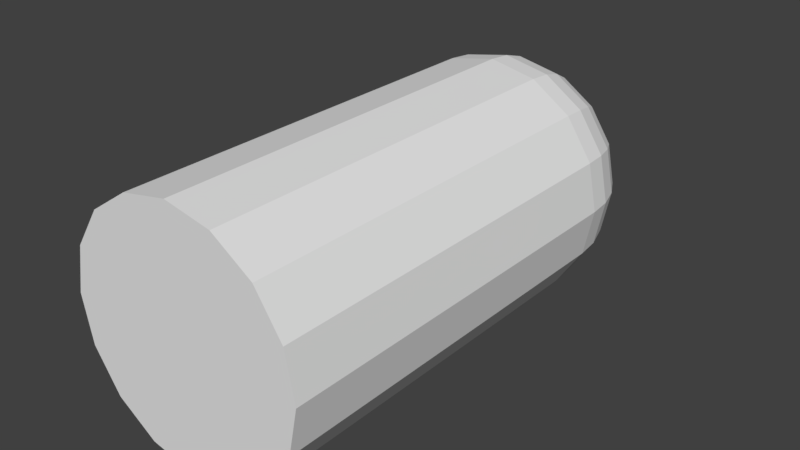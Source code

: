 # Source: Bullet.blend  (saved by Blender 2.79.0; exported with 4.5.12 LTS)
import bpy
from mathutils import Matrix  # noqa: F401  (used for matrix-valued properties, if any)

bpy.ops.wm.read_factory_settings(use_empty=True)
scene = bpy.context.scene
scene.name = 'Scene'

# ---- collections
col_collection_1 = bpy.data.collections.new('Collection 1'); scene.collection.children.link(col_collection_1)

# ---- world
world_world = bpy.data.worlds.new('World'); scene.world = world_world
world_world.color = (0.05088, 0.05088, 0.05088)
world_world.use_sun_shadow = False
world_world.sun_shadow_jitter_overblur = 0.0
world_world.cycles.sampling_method = 'MANUAL'

# ---- meshes
me_cylinder = bpy.data.meshes.new('Cylinder')
me_cylinder.from_pydata([(0.0, 0.09, 0.179), (0.03444, 0.08315, 0.179), (0.06364, 0.06364, -0.111), (0.06364, 0.06364, 0.179), (0.08315, 0.03444, 0.179), (0.09, -8.669e-09, 0.179), (0.08315, -0.03444, 0.179), (0.06364, -0.06364, 0.179), (0.03444, -0.08315, 0.179), (1.359e-08, -0.09, 0.179), (-0.03444, -0.08315, 0.179), (-0.06364, -0.06364, -0.111), (-0.06364, -0.06364, 0.179), (-0.08315, -0.03444, -0.111), (-0.08315, -0.03444, 0.179), (-0.09, -3.662e-09, 0.179), (-0.08315, 0.03444, -0.111), (-0.08315, 0.03444, 0.179), (-0.06364, 0.06364, -0.111), (-0.06364, 0.06364, 0.179), (-0.03444, 0.08315, -0.111), (-0.03444, 0.08315, 0.179), (0.0, 0.09, -0.111), (0.0, 0.08827, -0.1286), (0.0, 0.08315, -0.1455), (0.0, 0.07483, -0.161), (0.0, 0.06364, -0.1747), (0.0, 0.05, -0.1859), (0.0, 0.03444, -0.1942), (0.0, 0.01756, -0.1993), (0.03444, 0.08315, -0.111), (0.03378, 0.08155, -0.1286), (0.03182, 0.07682, -0.1455), (0.02864, 0.06914, -0.161), (0.02435, 0.0588, -0.1747), (0.01913, 0.0462, -0.1859), (0.01318, 0.03182, -0.1942), (0.006719, 0.01622, -0.1993), (0.06242, 0.06242, -0.1286), (0.0588, 0.0588, -0.1455), (0.05291, 0.05291, -0.161), (0.045, 0.045, -0.1747), (0.03536, 0.03536, -0.1859), (0.02435, 0.02435, -0.1942), (0.01242, 0.01242, -0.1993), (0.08315, 0.03444, -0.111), (0.08155, 0.03378, -0.1286), (0.07682, 0.03182, -0.1455), (0.06914, 0.02864, -0.161), (0.0588, 0.02435, -0.1747), (0.0462, 0.01913, -0.1859), (0.03182, 0.01318, -0.1942), (0.01622, 0.006719, -0.1993), (0.09, -4.806e-08, -0.111), (0.08827, -4.434e-08, -0.1286), (0.08315, -4.62e-08, -0.1455), (0.07483, -4.434e-08, -0.161), (0.06364, -4.248e-08, -0.1747), (0.05, -4.248e-08, -0.1859), (0.03444, -3.875e-08, -0.1942), (0.01756, -3.549e-08, -0.1993), (0.08315, -0.03444, -0.111), (0.08155, -0.03378, -0.1286), (0.07682, -0.03182, -0.1455), (0.06914, -0.02864, -0.161), (0.0588, -0.02435, -0.1747), (0.0462, -0.01913, -0.1859), (0.03182, -0.01318, -0.1942), (0.01622, -0.006719, -0.1993), (0.06364, -0.06364, -0.111), (0.06242, -0.06242, -0.1286), (0.0588, -0.0588, -0.1455), (0.05291, -0.05291, -0.161), (0.045, -0.045, -0.1747), (0.03536, -0.03536, -0.1859), (0.02435, -0.02435, -0.1942), (0.01242, -0.01242, -0.1993), (0.03444, -0.08315, -0.111), (0.03378, -0.08155, -0.1286), (0.03182, -0.07682, -0.1455), (0.02864, -0.06914, -0.161), (0.02435, -0.0588, -0.1747), (0.01913, -0.0462, -0.1859), (0.01318, -0.03182, -0.1942), (0.006719, -0.01622, -0.1993), (-1.858e-08, -0.09, -0.111), (-2.044e-08, -0.08827, -0.1286), (-1.858e-08, -0.08315, -0.1455), (-1.858e-08, -0.07483, -0.161), (-2.044e-08, -0.06364, -0.1747), (-1.672e-08, -0.05, -0.1859), (-1.02e-08, -0.03444, -0.1942), (-3.679e-09, -0.01756, -0.1993), (0.0, -3.418e-08, -0.201), (-0.03444, -0.08315, -0.111), (-0.03378, -0.08155, -0.1286), (-0.03182, -0.07682, -0.1455), (-0.02864, -0.06914, -0.161), (-0.02435, -0.0588, -0.1747), (-0.01913, -0.0462, -0.1859), (-0.01318, -0.03182, -0.1942), (-0.006719, -0.01622, -0.1993), (-0.06242, -0.06242, -0.1286), (-0.0588, -0.0588, -0.1455), (-0.05291, -0.05291, -0.161), (-0.045, -0.045, -0.1747), (-0.03536, -0.03536, -0.1859), (-0.02435, -0.02435, -0.1942), (-0.01242, -0.01242, -0.1993), (-0.08155, -0.03378, -0.1286), (-0.07682, -0.03182, -0.1455), (-0.06914, -0.02864, -0.161), (-0.0588, -0.02435, -0.1747), (-0.0462, -0.01913, -0.1859), (-0.03182, -0.01318, -0.1942), (-0.01622, -0.006719, -0.1993), (-0.09, -1.081e-08, -0.111), (-0.08827, -7.086e-09, -0.1286), (-0.08315, -5.223e-09, -0.1455), (-0.07483, -7.086e-09, -0.161), (-0.06364, -7.086e-09, -0.1747), (-0.05, -8.948e-09, -0.1859), (-0.03444, -1.919e-08, -0.1942), (-0.01756, -2.757e-08, -0.1993), (-0.08155, 0.03378, -0.1286), (-0.07682, 0.03182, -0.1455), (-0.06914, 0.02864, -0.161), (-0.0588, 0.02435, -0.1747), (-0.0462, 0.01913, -0.1859), (-0.03182, 0.01318, -0.1942), (-0.01622, 0.006719, -0.1993), (-0.06242, 0.06242, -0.1286), (-0.0588, 0.0588, -0.1455), (-0.05291, 0.05291, -0.161), (-0.045, 0.045, -0.1747), (-0.03536, 0.03536, -0.1859), (-0.02435, 0.02435, -0.1942), (-0.01242, 0.01242, -0.1993), (-0.03378, 0.08155, -0.1286), (-0.03182, 0.07682, -0.1455), (-0.02864, 0.06914, -0.161), (-0.02435, 0.0588, -0.1747), (-0.01913, 0.0462, -0.1859), (-0.01318, 0.03182, -0.1942), (-0.006719, 0.01622, -0.1993)], [], [(22, 0, 1, 30), (30, 1, 3, 2), (2, 3, 4, 45), (45, 4, 5, 53), (53, 5, 6, 61), (61, 6, 7, 69), (69, 7, 8, 77), (77, 8, 9, 85), (85, 9, 10, 94), (94, 10, 12, 11), (11, 12, 14, 13), (13, 14, 15, 116), (116, 15, 17, 16), (16, 17, 19, 18), (1, 0, 21, 19, 17, 15, 14, 12, 10, 9, 8, 7, 6, 5, 4, 3), (18, 19, 21, 20), (20, 21, 0, 22), (22, 30, 2, 45, 53, 61, 69, 77, 85, 94, 11, 13, 116, 16, 18, 20), (93, 29, 37), (23, 22, 30, 31), (24, 23, 31, 32), (25, 24, 32, 33), (26, 25, 33, 34), (27, 26, 34, 35), (28, 27, 35, 36), (29, 28, 36, 37), (36, 35, 42, 43), (37, 36, 43, 44), (93, 37, 44), (31, 30, 2, 38), (32, 31, 38, 39), (33, 32, 39, 40), (34, 33, 40, 41), (35, 34, 41, 42), (40, 39, 47, 48), (41, 40, 48, 49), (42, 41, 49, 50), (43, 42, 50, 51), (44, 43, 51, 52), (93, 44, 52), (38, 2, 45, 46), (39, 38, 46, 47), (52, 51, 59, 60), (93, 52, 60), (46, 45, 53, 54), (47, 46, 54, 55), (48, 47, 55, 56), (49, 48, 56, 57), (50, 49, 57, 58), (51, 50, 58, 59), (57, 56, 64, 65), (58, 57, 65, 66), (59, 58, 66, 67), (60, 59, 67, 68), (93, 60, 68), (54, 53, 61, 62), (55, 54, 62, 63), (56, 55, 63, 64), (93, 68, 76), (62, 61, 69, 70), (63, 62, 70, 71), (64, 63, 71, 72), (65, 64, 72, 73), (66, 65, 73, 74), (67, 66, 74, 75), (68, 67, 75, 76), (73, 72, 80, 81), (74, 73, 81, 82), (75, 74, 82, 83), (76, 75, 83, 84), (93, 76, 84), (70, 69, 77, 78), (71, 70, 78, 79), (72, 71, 79, 80), (93, 84, 92), (78, 77, 85, 86), (79, 78, 86, 87), (80, 79, 87, 88), (81, 80, 88, 89), (82, 81, 89, 90), (83, 82, 90, 91), (84, 83, 91, 92), (90, 89, 98, 99), (91, 90, 99, 100), (92, 91, 100, 101), (93, 92, 101), (86, 85, 94, 95), (87, 86, 95, 96), (88, 87, 96, 97), (89, 88, 97, 98), (95, 94, 11, 102), (96, 95, 102, 103), (97, 96, 103, 104), (98, 97, 104, 105), (99, 98, 105, 106), (100, 99, 106, 107), (101, 100, 107, 108), (93, 101, 108), (106, 105, 112, 113), (107, 106, 113, 114), (108, 107, 114, 115), (93, 108, 115), (102, 11, 13, 109), (103, 102, 109, 110), (104, 103, 110, 111), (105, 104, 111, 112), (110, 109, 117, 118), (111, 110, 118, 119), (112, 111, 119, 120), (113, 112, 120, 121), (114, 113, 121, 122), (115, 114, 122, 123), (93, 115, 123), (109, 13, 116, 117), (122, 121, 128, 129), (123, 122, 129, 130), (93, 123, 130), (117, 116, 16, 124), (118, 117, 124, 125), (119, 118, 125, 126), (120, 119, 126, 127), (121, 120, 127, 128), (126, 125, 132, 133), (127, 126, 133, 134), (128, 127, 134, 135), (129, 128, 135, 136), (130, 129, 136, 137), (93, 130, 137), (124, 16, 18, 131), (125, 124, 131, 132), (137, 136, 143, 144), (93, 137, 144), (131, 18, 20, 138), (132, 131, 138, 139), (133, 132, 139, 140), (134, 133, 140, 141), (135, 134, 141, 142), (136, 135, 142, 143), (140, 139, 24, 25), (141, 140, 25, 26), (142, 141, 26, 27), (143, 142, 27, 28), (144, 143, 28, 29), (93, 144, 29), (138, 20, 22, 23), (139, 138, 23, 24)])
me_cylinder.use_remesh_preserve_volume = False
me_cylinder.use_remesh_preserve_attributes = False
me_cylinder.use_mirror_vertex_groups = False
me_cylinder.update()

# ---- objects
ob_cylinder = bpy.data.objects.new('Cylinder', me_cylinder)

# ---- transforms, parenting, visibility, modifiers, constraints
ob_cylinder.location = (0.0, 0.0, 0.0)
ob_cylinder.rotation_euler = (1.571, 0.0, 0.0)
ob_cylinder.lineart.crease_threshold = 0.0

# ---- collection membership
col_collection_1.objects.link(ob_cylinder)

# ---- scene / render settings (as saved in the file)
scene.frame_start = 1; scene.frame_end = 250; scene.frame_set(1)
scene.render.engine = 'BLENDER_EEVEE_NEXT'
scene.render.resolution_percentage = 50
scene.render.dither_intensity = 0.0
scene.cycles.use_denoising = False
scene.cycles.samples = 128
scene.cycles.sampling_pattern = 'TABULATED_SOBOL'
scene.cycles.use_adaptive_sampling = False
scene.cycles.use_light_tree = False
scene.cycles.blur_glossy = 0.0
scene.cycles.sample_clamp_indirect = 0.0
scene.view_settings.view_transform = 'Standard'
bpy.context.view_layer.update()

# ---- added for rendering (the .blend has no active camera and no usable light): camera, sun
cam_auto = bpy.data.cameras.new('AutoCamera')
cam_auto.lens = 50.0
cam_auto.sensor_width = 36.0
cam_auto.clip_end = 1000.0
ob_auto_camera = bpy.data.objects.new('AutoCamera', cam_auto)
scene.collection.objects.link(ob_auto_camera)
ob_auto_camera.location = (0.423183, -0.496784, 0.338546)
ob_auto_camera.rotation_euler = (1.09748, -7.21219e-08, 0.694738)
scene.camera = ob_auto_camera
light_auto_sun = bpy.data.lights.new('AutoSun', 'SUN')
light_auto_sun.energy = 3.0
light_auto_sun.angle = 0.0523599
ob_auto_sun = bpy.data.objects.new('AutoSun', light_auto_sun)
scene.collection.objects.link(ob_auto_sun)
ob_auto_sun.rotation_euler = (0.872665, 0.174533, 0.523599)
bpy.context.view_layer.update()

